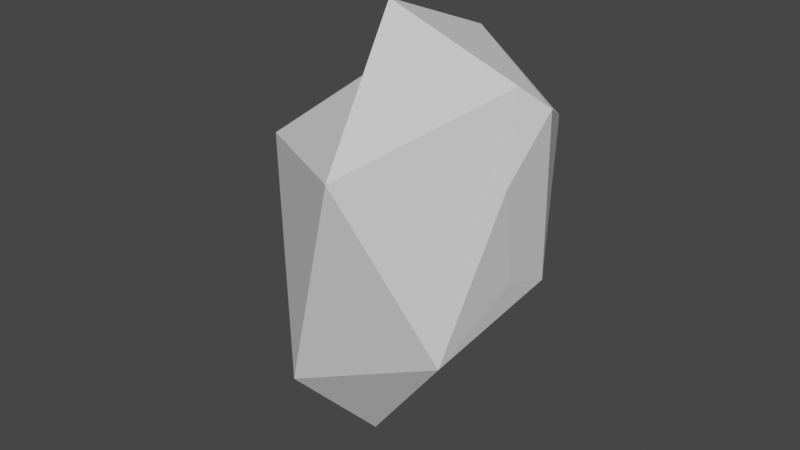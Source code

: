 # Source: boulder_sharp.blend  (saved by Blender 2.80.42; exported with 4.5.12 LTS)
import bpy
from mathutils import Matrix  # noqa: F401  (used for matrix-valued properties, if any)

bpy.ops.wm.read_factory_settings(use_empty=True)
scene = bpy.context.scene
scene.name = 'Scene'

# ---- collections
col_collection = bpy.data.collections.new('Collection'); scene.collection.children.link(col_collection)

# ---- world
world_world = bpy.data.worlds.new('World'); scene.world = world_world
world_world.use_nodes = True; world_world.node_tree.nodes.clear()
_N = world_world.node_tree.nodes; _L = world_world.node_tree.links
n0 = _N.new('ShaderNodeOutputWorld'); n0.name = 'World Output'; n0.location = (300, 300)
n1 = _N.new('ShaderNodeBackground'); n1.name = 'Background'; n1.location = (10, 300)
n1.inputs[0].default_value = (0.05088, 0.05088, 0.05088, 1.0)
_L.new(n1.outputs[0], n0.inputs[0])
n0.is_active_output = True
world_world.color = (0.05088, 0.05088, 0.05088)
world_world.use_sun_shadow = False
world_world.sun_shadow_jitter_overblur = 0.0

# ---- meshes
me_icosphere = bpy.data.meshes.new('Icosphere')
me_icosphere.from_pydata([(-0.5434, 0.4735, 1.746), (0.3051, -0.9576, 3.105), (0.942, -0.08576, -0.1614), (1.085, -0.4592, 2.328), (1.075, -0.5569, 1.231), (0.1096, 1.058, 2.311), (1.214, -0.1487, 2.047), (0.5712, 1.711, 1.163), (-1.137, 1.66, 0.9193), (-1.411, 0.01354, 0.6317), (0.1714, -1.735, 1.273), (0.9725, 0.5101, -0.3679), (-0.4233, 1.234, -1.855), (-1.252, 0.08022, -1.814), (-0.5953, -1.141, -2.013), (0.7021, -0.8821, -1.1), (-0.3038, -0.1311, -3.128)], [], [(0, 10, 1, 5), (3, 4, 6), (4, 2, 11, 6), (1, 3, 6, 5), (6, 7, 5), (7, 8, 5), (8, 9, 0, 5), (9, 10, 0), (10, 3, 1), (11, 7, 6), (12, 8, 7), (13, 9, 8), (14, 10, 9), (15, 4, 3, 10), (11, 12, 7), (12, 13, 8), (13, 14, 9), (14, 15, 10), (15, 2, 4), (16, 12, 11), (16, 13, 12), (16, 14, 13), (15, 16, 11, 2), (16, 15, 14)])
_uv = me_icosphere.uv_layers.new(name='UVMap')
_uv.uv.foreach_set('vector', [0.6747, 0.9613, 0.67, 0.9579, 0.6713, 0.9602, 0.6733, 0.9637, 0.6647, 0.9579, 0.6646, 0.9556, 0.6632, 0.9579, 0.6646, 0.9556, 0.6624, 0.952, 0.6599, 0.952, 0.6632, 0.9579, 0.6686, 0.9602, 0.6647, 0.9579, 0.6632, 0.9579, 0.6666, 0.9637, 0.6632, 0.9579, 0.6565, 0.9579, 0.6599, 0.9637, 0.6565, 0.9579, 0.6498, 0.9579, 0.6532, 0.9637, 0.6498, 0.9579, 0.6431, 0.9579, 0.645, 0.9613, 0.6464, 0.9637, 0.6767, 0.9579, 0.67, 0.9579, 0.6747, 0.9613, 0.67, 0.9579, 0.6647, 0.9579, 0.6686, 0.9602, 0.6599, 0.952, 0.6565, 0.9579, 0.6632, 0.9579, 0.6532, 0.952, 0.6498, 0.9579, 0.6565, 0.9579, 0.6464, 0.952, 0.6431, 0.9579, 0.6498, 0.9579, 0.6733, 0.952, 0.67, 0.9579, 0.6767, 0.9579, 0.6666, 0.952, 0.6646, 0.9556, 0.6647, 0.9579, 0.67, 0.9579, 0.6599, 0.952, 0.6532, 0.952, 0.6565, 0.9579, 0.6532, 0.952, 0.6464, 0.952, 0.6498, 0.9579, 0.6464, 0.952, 0.6397, 0.952, 0.6431, 0.9579, 0.6733, 0.952, 0.6666, 0.952, 0.67, 0.9579, 0.6666, 0.952, 0.6624, 0.952, 0.6646, 0.9556, 0.6565, 0.9462, 0.6532, 0.952, 0.6599, 0.952, 0.6498, 0.9462, 0.6464, 0.952, 0.6532, 0.952, 0.6431, 0.9462, 0.6397, 0.952, 0.6464, 0.952, 0.6666, 0.952, 0.6632, 0.9462, 0.6599, 0.952, 0.6624, 0.952, 0.67, 0.9462, 0.6666, 0.952, 0.6733, 0.952])
me_icosphere.use_remesh_preserve_volume = False
me_icosphere.use_remesh_preserve_attributes = False
me_icosphere.use_mirror_vertex_groups = False
me_icosphere.update()

# ---- objects
ob_icosphere = bpy.data.objects.new('Icosphere', me_icosphere)

# ---- transforms, parenting, visibility, modifiers, constraints
ob_icosphere.location = (0.0, 0.0, 0.9214)
ob_icosphere.scale = (1.61, 1.0, 1.0)
ob_icosphere.lineart.crease_threshold = 0.0

# ---- collection membership
col_collection.objects.link(ob_icosphere)

# ---- scene / render settings (as saved in the file)
scene.frame_start = 1; scene.frame_end = 250; scene.frame_set(1)
scene.render.engine = 'BLENDER_EEVEE_NEXT'
scene.render.motion_blur_shutter = 1.0
scene.cycles.use_denoising = False
scene.cycles.samples = 128
scene.cycles.sampling_pattern = 'TABULATED_SOBOL'
scene.cycles.use_adaptive_sampling = False
scene.cycles.use_light_tree = False
scene.view_settings.view_transform = 'Filmic'
bpy.context.view_layer.update()

# ---- added for rendering (the .blend has no active camera and no usable light): camera, sun
cam_auto = bpy.data.cameras.new('AutoCamera')
cam_auto.lens = 50.0
cam_auto.sensor_width = 36.0
cam_auto.clip_end = 1000.0
ob_auto_camera = bpy.data.objects.new('AutoCamera', cam_auto)
scene.collection.objects.link(ob_auto_camera)
ob_auto_camera.location = (7.50371, -9.20757, 7.03981)
ob_auto_camera.rotation_euler = (1.09748, -7.21219e-08, 0.694738)
scene.camera = ob_auto_camera
light_auto_sun = bpy.data.lights.new('AutoSun', 'SUN')
light_auto_sun.energy = 3.0
light_auto_sun.angle = 0.0523599
ob_auto_sun = bpy.data.objects.new('AutoSun', light_auto_sun)
scene.collection.objects.link(ob_auto_sun)
ob_auto_sun.rotation_euler = (0.872665, 0.174533, 0.523599)
bpy.context.view_layer.update()
